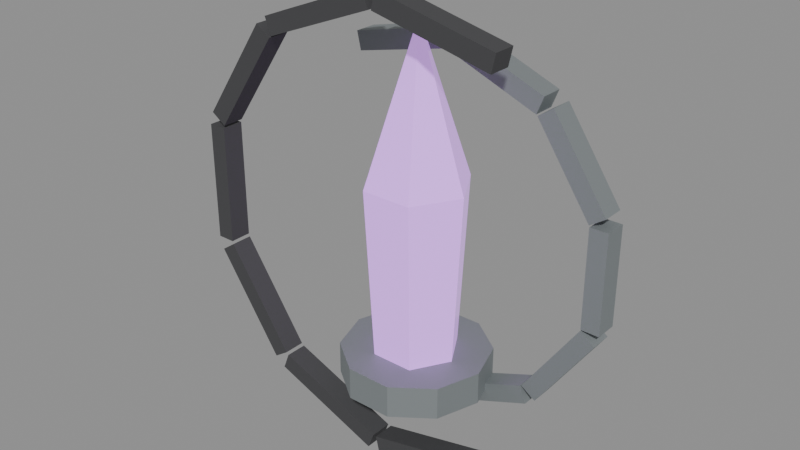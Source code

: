 # Source: boss-queen-veilheart.blend  (saved by Blender 5.0.118; exported with 4.5.12 LTS)
import bpy
from mathutils import Matrix  # noqa: F401  (used for matrix-valued properties, if any)

bpy.ops.wm.read_factory_settings(use_empty=True)
scene = bpy.context.scene
scene.name = 'Scene'

# ---- materials (node trees are filled in below, after node groups)
mat_magenheim_capstone_boss_queen_veilheart_seidr = bpy.data.materials.new('magenheim.capstone.boss-queen-veilheart.seidr')
mat_magenheim_capstone_boss_queen_veilheart_seidr.use_backface_culling = True
mat_magenheim_capstone_boss_queen_veilheart_iron = bpy.data.materials.new('magenheim.capstone.boss-queen-veilheart.iron')
mat_magenheim_capstone_boss_queen_veilheart_iron.use_backface_culling = True
mat_magenheim_capstone_boss_queen_veilheart_black = bpy.data.materials.new('magenheim.capstone.boss-queen-veilheart.black')
mat_magenheim_capstone_boss_queen_veilheart_black.use_backface_culling = True

# ---- material node trees
mat_magenheim_capstone_boss_queen_veilheart_seidr.use_nodes = True; mat_magenheim_capstone_boss_queen_veilheart_seidr.node_tree.nodes.clear()
_N = mat_magenheim_capstone_boss_queen_veilheart_seidr.node_tree.nodes; _L = mat_magenheim_capstone_boss_queen_veilheart_seidr.node_tree.links
n0 = _N.new('ShaderNodeBsdfPrincipled'); n0.name = 'Principled BSDF'; n0.location = (-200, 100)
n0.inputs[0].default_value = (0.66, 0.3, 0.96, 1.0)
n0.inputs[1].default_value = 0.02
n0.inputs[2].default_value = 0.18
n0.inputs[27].default_value = (0.462, 0.21, 0.672, 1.0)
n0.inputs[28].default_value = 1.0
n1 = _N.new('ShaderNodeOutputMaterial'); n1.name = 'Material Output'; n1.location = (200, 100)
_L.new(n0.outputs[0], n1.inputs[0])
n1.is_active_output = True
mat_magenheim_capstone_boss_queen_veilheart_iron.use_nodes = True; mat_magenheim_capstone_boss_queen_veilheart_iron.node_tree.nodes.clear()
_N = mat_magenheim_capstone_boss_queen_veilheart_iron.node_tree.nodes; _L = mat_magenheim_capstone_boss_queen_veilheart_iron.node_tree.links
n0 = _N.new('ShaderNodeBsdfPrincipled'); n0.name = 'Principled BSDF'; n0.location = (-200, 100)
n0.inputs[0].default_value = (0.3, 0.33, 0.34, 1.0)
n0.inputs[1].default_value = 0.62
n0.inputs[2].default_value = 0.7
n0.inputs[27].default_value = (0.0, 0.0, 0.0, 1.0)
n0.inputs[28].default_value = 1.0
n1 = _N.new('ShaderNodeOutputMaterial'); n1.name = 'Material Output'; n1.location = (200, 100)
_L.new(n0.outputs[0], n1.inputs[0])
n1.is_active_output = True
mat_magenheim_capstone_boss_queen_veilheart_black.use_nodes = True; mat_magenheim_capstone_boss_queen_veilheart_black.node_tree.nodes.clear()
_N = mat_magenheim_capstone_boss_queen_veilheart_black.node_tree.nodes; _L = mat_magenheim_capstone_boss_queen_veilheart_black.node_tree.links
n0 = _N.new('ShaderNodeBsdfPrincipled'); n0.name = 'Principled BSDF'; n0.location = (-200, 100)
n0.inputs[0].default_value = (0.09, 0.09, 0.095, 1.0)
n0.inputs[1].default_value = 0.5
n0.inputs[2].default_value = 0.8
n0.inputs[27].default_value = (0.0, 0.0, 0.0, 1.0)
n0.inputs[28].default_value = 1.0
n1 = _N.new('ShaderNodeOutputMaterial'); n1.name = 'Material Output'; n1.location = (200, 100)
_L.new(n0.outputs[0], n1.inputs[0])
n1.is_active_output = True

# ---- meshes
me_veil_core = bpy.data.meshes.new('veil-core')
me_veil_core.from_pydata([(0.1, 0.0, -0.432), (0.05, -0.0866, -0.432), (-0.05, -0.0866, -0.432), (-0.1, 8.742e-09, -0.432), (-0.05, 0.0866, -0.432), (0.05, 0.0866, -0.432), (0.125, 0.0, 0.0576), (0.0625, -0.1083, 0.0576), (-0.0625, -0.1083, 0.0576), (-0.125, 1.093e-08, 0.0576), (-0.0625, 0.1083, 0.0576), (0.0625, 0.1083, 0.0576), (0.0, 0.0, 0.432), (0.0, 0.0, -0.432)], [], [(13, 0, 1), (0, 6, 1), (1, 6, 7), (12, 7, 6), (13, 1, 2), (1, 7, 2), (2, 7, 8), (12, 8, 7), (13, 2, 3), (2, 8, 3), (3, 8, 9), (12, 9, 8), (13, 3, 4), (3, 9, 4), (4, 9, 10), (12, 10, 9), (13, 4, 5), (4, 10, 5), (5, 10, 11), (12, 11, 10), (13, 5, 0), (5, 11, 0), (0, 11, 6), (12, 6, 11)])
_uv = me_veil_core.uv_layers.new(name='UVMap')
_uv.uv.foreach_set('vector', [0.6877, 0.1177, 0.6877, 0.003199, 0.7868, 0.06045, 0.03182, 0.9905, 0.003199, 0.431, 0.08907, 0.9968, 0.08907, 0.9968, 0.003199, 0.431, 0.07476, 0.4389, 0.1463, 0.003199, 0.07476, 0.4389, 0.003199, 0.431, 0.6877, 0.1177, 0.7868, 0.06045, 0.7868, 0.175, 0.08907, 0.9968, 0.07476, 0.4389, 0.2036, 0.9968, 0.2036, 0.9968, 0.07476, 0.4389, 0.2179, 0.4389, 0.1463, 0.003199, 0.2179, 0.4389, 0.07476, 0.4389, 0.6877, 0.1177, 0.7868, 0.175, 0.6877, 0.2322, 0.2036, 0.9968, 0.2179, 0.4389, 0.2608, 0.9905, 0.2608, 0.9905, 0.2179, 0.4389, 0.2895, 0.431, 0.1463, 0.003199, 0.2895, 0.431, 0.2179, 0.4389, 0.6877, 0.1177, 0.6877, 0.2322, 0.5885, 0.175, 0.3245, 0.9905, 0.2959, 0.431, 0.3817, 0.9968, 0.3817, 0.9968, 0.2959, 0.431, 0.3674, 0.4389, 0.439, 0.003199, 0.3674, 0.4389, 0.2959, 0.431, 0.6877, 0.1177, 0.5885, 0.175, 0.5885, 0.06045, 0.3817, 0.9968, 0.3674, 0.4389, 0.4962, 0.9968, 0.4962, 0.9968, 0.3674, 0.4389, 0.5105, 0.4389, 0.439, 0.003199, 0.5105, 0.4389, 0.3674, 0.4389, 0.6877, 0.1177, 0.5885, 0.06045, 0.6877, 0.003199, 0.4962, 0.9968, 0.5105, 0.4389, 0.5535, 0.9905, 0.5535, 0.9905, 0.5105, 0.4389, 0.5821, 0.431, 0.439, 0.003199, 0.5821, 0.431, 0.5105, 0.4389])
me_veil_core.materials.append(mat_magenheim_capstone_boss_queen_veilheart_seidr)
me_veil_core.update()
me_left_veil_0 = bpy.data.meshes.new('left-veil-0')
me_left_veil_0.from_pydata([(-0.1226, 0.0275, 0.004908), (0.1126, 0.0275, -0.04878), (0.1226, 0.0275, -0.004908), (-0.1126, 0.0275, 0.04878), (-0.1226, -0.0275, 0.004908), (0.1126, -0.0275, -0.04878), (0.1226, -0.0275, -0.004908), (-0.1126, -0.0275, 0.04878)], [], [(0, 3, 2), (0, 2, 1), (4, 5, 6), (4, 6, 7), (0, 4, 7), (0, 7, 3), (1, 2, 6), (1, 6, 5), (0, 1, 5), (0, 5, 4), (3, 7, 6), (3, 6, 2)])
_uv = me_left_veil_0.uv_layers.new(name='UVMap')
_uv.uv.foreach_set('vector', [0.4516, 0.005207, 0.6257, 0.005207, 0.6257, 0.9387, 0.4516, 0.005207, 0.6257, 0.9387, 0.4516, 0.9387, 0.8103, 0.005207, 0.8103, 0.9387, 0.6362, 0.9387, 0.8103, 0.005207, 0.6362, 0.9387, 0.6362, 0.005207, 0.9948, 0.005207, 0.9948, 0.218, 0.8207, 0.218, 0.9948, 0.005207, 0.8207, 0.218, 0.8207, 0.005207, 0.9948, 0.4412, 0.8207, 0.4412, 0.8207, 0.2284, 0.9948, 0.4412, 0.8207, 0.2284, 0.9948, 0.2284, 0.218, 0.005207, 0.218, 0.9387, 0.005207, 0.9387, 0.218, 0.005207, 0.005207, 0.9387, 0.005207, 0.005207, 0.2284, 0.005207, 0.4412, 0.005207, 0.4412, 0.9387, 0.2284, 0.005207, 0.4412, 0.9387, 0.2284, 0.9387])
me_left_veil_0.materials.append(mat_magenheim_capstone_boss_queen_veilheart_iron)
me_left_veil_0.update()
me_left_veil_1 = bpy.data.meshes.new('left-veil-1')
me_left_veil_1.from_pydata([(-0.1041, 0.0275, -0.06502), (0.1205, 0.0275, 0.02313), (0.1041, 0.0275, 0.06502), (-0.1205, 0.0275, -0.02313), (-0.1041, -0.0275, -0.06502), (0.1205, -0.0275, 0.02313), (0.1041, -0.0275, 0.06502), (-0.1205, -0.0275, -0.02313)], [], [(0, 3, 2), (0, 2, 1), (4, 5, 6), (4, 6, 7), (0, 4, 7), (0, 7, 3), (1, 2, 6), (1, 6, 5), (0, 1, 5), (0, 5, 4), (3, 7, 6), (3, 6, 2)])
_uv = me_left_veil_1.uv_layers.new(name='UVMap')
_uv.uv.foreach_set('vector', [0.6257, 0.9387, 0.4516, 0.9387, 0.4516, 0.005207, 0.6257, 0.9387, 0.4516, 0.005207, 0.6257, 0.005207, 0.6362, 0.9387, 0.6362, 0.005207, 0.8103, 0.005207, 0.6362, 0.9387, 0.8103, 0.005207, 0.8103, 0.9387, 0.9948, 0.005207, 0.9948, 0.218, 0.8207, 0.218, 0.9948, 0.005207, 0.8207, 0.218, 0.8207, 0.005207, 0.9948, 0.4412, 0.8207, 0.4412, 0.8207, 0.2284, 0.9948, 0.4412, 0.8207, 0.2284, 0.9948, 0.2284, 0.005207, 0.9387, 0.005207, 0.005207, 0.218, 0.005207, 0.005207, 0.9387, 0.218, 0.005207, 0.218, 0.9387, 0.4412, 0.9387, 0.2284, 0.9387, 0.2284, 0.005207, 0.4412, 0.9387, 0.2284, 0.005207, 0.4412, 0.005207])
me_left_veil_1.materials.append(mat_magenheim_capstone_boss_queen_veilheart_iron)
me_left_veil_1.update()
me_left_veil_2 = bpy.data.meshes.new('left-veil-2')
me_left_veil_2.from_pydata([(-0.04937, 0.0275, -0.1123), (0.08655, 0.0275, 0.087), (0.04937, 0.0275, 0.1123), (-0.08655, 0.0275, -0.087), (-0.04937, -0.0275, -0.1123), (0.08655, -0.0275, 0.087), (0.04937, -0.0275, 0.1123), (-0.08655, -0.0275, -0.087)], [], [(0, 3, 2), (0, 2, 1), (4, 5, 6), (4, 6, 7), (0, 4, 7), (0, 7, 3), (1, 2, 6), (1, 6, 5), (0, 1, 5), (0, 5, 4), (3, 7, 6), (3, 6, 2)])
_uv = me_left_veil_2.uv_layers.new(name='UVMap')
_uv.uv.foreach_set('vector', [0.6257, 0.9387, 0.4516, 0.9387, 0.4516, 0.005207, 0.6257, 0.9387, 0.4516, 0.005207, 0.6257, 0.005207, 0.6362, 0.9387, 0.6362, 0.005207, 0.8103, 0.005207, 0.6362, 0.9387, 0.8103, 0.005207, 0.8103, 0.9387, 0.9948, 0.005207, 0.9948, 0.218, 0.8207, 0.218, 0.9948, 0.005207, 0.8207, 0.218, 0.8207, 0.005207, 0.9948, 0.4412, 0.8207, 0.4412, 0.8207, 0.2284, 0.9948, 0.4412, 0.8207, 0.2284, 0.9948, 0.2284, 0.005207, 0.9387, 0.005207, 0.005207, 0.218, 0.005207, 0.005207, 0.9387, 0.218, 0.005207, 0.218, 0.9387, 0.4412, 0.9387, 0.2284, 0.9387, 0.2284, 0.005207, 0.4412, 0.9387, 0.2284, 0.005207, 0.4412, 0.005207])
me_left_veil_2.materials.append(mat_magenheim_capstone_boss_queen_veilheart_iron)
me_left_veil_2.update()
me_left_veil_3 = bpy.data.meshes.new('left-veil-3')
me_left_veil_3.from_pydata([(0.0225, 0.0275, -0.1206), (0.0225, 0.0275, 0.1206), (-0.0225, 0.0275, 0.1206), (-0.0225, 0.0275, -0.1206), (0.0225, -0.0275, -0.1206), (0.0225, -0.0275, 0.1206), (-0.0225, -0.0275, 0.1206), (-0.0225, -0.0275, -0.1206)], [], [(0, 3, 2), (0, 2, 1), (4, 5, 6), (4, 6, 7), (0, 4, 7), (0, 7, 3), (1, 2, 6), (1, 6, 5), (0, 1, 5), (0, 5, 4), (3, 7, 6), (3, 6, 2)])
_uv = me_left_veil_3.uv_layers.new(name='UVMap')
_uv.uv.foreach_set('vector', [0.6257, 0.9387, 0.4516, 0.9387, 0.4516, 0.005207, 0.6257, 0.9387, 0.4516, 0.005207, 0.6257, 0.005207, 0.6362, 0.9387, 0.6362, 0.005207, 0.8103, 0.005207, 0.6362, 0.9387, 0.8103, 0.005207, 0.8103, 0.9387, 0.8207, 0.218, 0.8207, 0.005207, 0.9948, 0.005207, 0.8207, 0.218, 0.9948, 0.005207, 0.9948, 0.218, 0.9948, 0.4412, 0.8207, 0.4412, 0.8207, 0.2284, 0.9948, 0.4412, 0.8207, 0.2284, 0.9948, 0.2284, 0.005207, 0.9387, 0.005207, 0.005207, 0.218, 0.005207, 0.005207, 0.9387, 0.218, 0.005207, 0.218, 0.9387, 0.4412, 0.9387, 0.2284, 0.9387, 0.2284, 0.005207, 0.4412, 0.9387, 0.2284, 0.005207, 0.4412, 0.005207])
me_left_veil_3.materials.append(mat_magenheim_capstone_boss_queen_veilheart_iron)
me_left_veil_3.update()
me_left_veil_4 = bpy.data.meshes.new('left-veil-4')
me_left_veil_4.from_pydata([(0.08655, 0.0275, -0.087), (-0.04937, 0.0275, 0.1123), (-0.08655, 0.0275, 0.087), (0.04937, 0.0275, -0.1123), (0.08655, -0.0275, -0.087), (-0.04937, -0.0275, 0.1123), (-0.08655, -0.0275, 0.087), (0.04937, -0.0275, -0.1123)], [], [(0, 3, 2), (0, 2, 1), (4, 5, 6), (4, 6, 7), (0, 4, 7), (0, 7, 3), (1, 2, 6), (1, 6, 5), (0, 1, 5), (0, 5, 4), (3, 7, 6), (3, 6, 2)])
_uv = me_left_veil_4.uv_layers.new(name='UVMap')
_uv.uv.foreach_set('vector', [0.6257, 0.9387, 0.4516, 0.9387, 0.4516, 0.005207, 0.6257, 0.9387, 0.4516, 0.005207, 0.6257, 0.005207, 0.6362, 0.9387, 0.6362, 0.005207, 0.8103, 0.005207, 0.6362, 0.9387, 0.8103, 0.005207, 0.8103, 0.9387, 0.8207, 0.4412, 0.8207, 0.2284, 0.9948, 0.2284, 0.8207, 0.4412, 0.9948, 0.2284, 0.9948, 0.4412, 0.8207, 0.005207, 0.9948, 0.005207, 0.9948, 0.218, 0.8207, 0.005207, 0.9948, 0.218, 0.8207, 0.218, 0.2284, 0.9387, 0.2284, 0.005207, 0.4412, 0.005207, 0.2284, 0.9387, 0.4412, 0.005207, 0.4412, 0.9387, 0.218, 0.9387, 0.005207, 0.9387, 0.005207, 0.005207, 0.218, 0.9387, 0.005207, 0.005207, 0.218, 0.005207])
me_left_veil_4.materials.append(mat_magenheim_capstone_boss_queen_veilheart_iron)
me_left_veil_4.update()
me_left_veil_5 = bpy.data.meshes.new('left-veil-5')
me_left_veil_5.from_pydata([(0.1205, 0.0275, -0.02313), (-0.1041, 0.0275, 0.06502), (-0.1205, 0.0275, 0.02313), (0.1041, 0.0275, -0.06502), (0.1205, -0.0275, -0.02313), (-0.1041, -0.0275, 0.06502), (-0.1205, -0.0275, 0.02313), (0.1041, -0.0275, -0.06502)], [], [(0, 3, 2), (0, 2, 1), (4, 5, 6), (4, 6, 7), (0, 4, 7), (0, 7, 3), (1, 2, 6), (1, 6, 5), (0, 1, 5), (0, 5, 4), (3, 7, 6), (3, 6, 2)])
_uv = me_left_veil_5.uv_layers.new(name='UVMap')
_uv.uv.foreach_set('vector', [0.6257, 0.9387, 0.4516, 0.9387, 0.4516, 0.005207, 0.6257, 0.9387, 0.4516, 0.005207, 0.6257, 0.005207, 0.6362, 0.9387, 0.6362, 0.005207, 0.8103, 0.005207, 0.6362, 0.9387, 0.8103, 0.005207, 0.8103, 0.9387, 0.8207, 0.218, 0.8207, 0.005207, 0.9948, 0.005207, 0.8207, 0.218, 0.9948, 0.005207, 0.9948, 0.218, 0.8207, 0.2284, 0.9948, 0.2284, 0.9948, 0.4412, 0.8207, 0.2284, 0.9948, 0.4412, 0.8207, 0.4412, 0.2284, 0.9387, 0.2284, 0.005207, 0.4412, 0.005207, 0.2284, 0.9387, 0.4412, 0.005207, 0.4412, 0.9387, 0.218, 0.9387, 0.005207, 0.9387, 0.005207, 0.005207, 0.218, 0.9387, 0.005207, 0.005207, 0.218, 0.005207])
me_left_veil_5.materials.append(mat_magenheim_capstone_boss_queen_veilheart_iron)
me_left_veil_5.update()
me_left_veil_6 = bpy.data.meshes.new('left-veil-6')
me_left_veil_6.from_pydata([(0.1126, 0.0275, 0.04878), (-0.1226, 0.0275, -0.004908), (-0.1126, 0.0275, -0.04878), (0.1226, 0.0275, 0.004908), (0.1126, -0.0275, 0.04878), (-0.1226, -0.0275, -0.004908), (-0.1126, -0.0275, -0.04878), (0.1226, -0.0275, 0.004908)], [], [(0, 3, 2), (0, 2, 1), (4, 5, 6), (4, 6, 7), (0, 4, 7), (0, 7, 3), (1, 2, 6), (1, 6, 5), (0, 1, 5), (0, 5, 4), (3, 7, 6), (3, 6, 2)])
_uv = me_left_veil_6.uv_layers.new(name='UVMap')
_uv.uv.foreach_set('vector', [0.4516, 0.005207, 0.6257, 0.005207, 0.6257, 0.9387, 0.4516, 0.005207, 0.6257, 0.9387, 0.4516, 0.9387, 0.8103, 0.005207, 0.8103, 0.9387, 0.6362, 0.9387, 0.8103, 0.005207, 0.6362, 0.9387, 0.6362, 0.005207, 0.8207, 0.218, 0.8207, 0.005207, 0.9948, 0.005207, 0.8207, 0.218, 0.9948, 0.005207, 0.9948, 0.218, 0.8207, 0.2284, 0.9948, 0.2284, 0.9948, 0.4412, 0.8207, 0.2284, 0.9948, 0.4412, 0.8207, 0.4412, 0.4412, 0.005207, 0.4412, 0.9387, 0.2284, 0.9387, 0.4412, 0.005207, 0.2284, 0.9387, 0.2284, 0.005207, 0.005207, 0.005207, 0.218, 0.005207, 0.218, 0.9387, 0.005207, 0.005207, 0.218, 0.9387, 0.005207, 0.9387])
me_left_veil_6.materials.append(mat_magenheim_capstone_boss_queen_veilheart_iron)
me_left_veil_6.update()
me_right_veil_0 = bpy.data.meshes.new('right-veil-0')
me_right_veil_0.from_pydata([(0.1506, 0.0275, -0.0113), (-0.1406, 0.0275, 0.05517), (-0.1506, 0.0275, 0.0113), (0.1406, 0.0275, -0.05517), (0.1506, -0.0275, -0.0113), (-0.1406, -0.0275, 0.05517), (-0.1506, -0.0275, 0.0113), (0.1406, -0.0275, -0.05517)], [], [(0, 3, 2), (0, 2, 1), (4, 5, 6), (4, 6, 7), (0, 4, 7), (0, 7, 3), (1, 2, 6), (1, 6, 5), (0, 1, 5), (0, 5, 4), (3, 7, 6), (3, 6, 2)])
_uv = me_right_veil_0.uv_layers.new(name='UVMap')
_uv.uv.foreach_set('vector', [0.5382, 0.9951, 0.389, 0.9951, 0.389, 0.004871, 0.5382, 0.9951, 0.389, 0.004871, 0.5382, 0.004871, 0.5479, 0.9951, 0.5479, 0.004871, 0.6971, 0.004871, 0.5479, 0.9951, 0.6971, 0.004871, 0.6971, 0.9951, 0.7068, 0.3793, 0.7068, 0.1969, 0.856, 0.1969, 0.7068, 0.3793, 0.856, 0.1969, 0.856, 0.3793, 0.7068, 0.004871, 0.856, 0.004871, 0.856, 0.1872, 0.7068, 0.004871, 0.856, 0.1872, 0.7068, 0.1872, 0.004871, 0.9951, 0.004871, 0.004871, 0.1872, 0.004871, 0.004871, 0.9951, 0.1872, 0.004871, 0.1872, 0.9951, 0.3793, 0.9951, 0.1969, 0.9951, 0.1969, 0.004871, 0.3793, 0.9951, 0.1969, 0.004871, 0.3793, 0.004871])
me_right_veil_0.materials.append(mat_magenheim_capstone_boss_queen_veilheart_black)
me_right_veil_0.update()
me_right_veil_1 = bpy.data.meshes.new('right-veil-1')
me_right_veil_1.from_pydata([(0.1308, 0.0275, 0.07551), (-0.1473, 0.0275, -0.03362), (-0.1308, 0.0275, -0.07551), (0.1473, 0.0275, 0.03362), (0.1308, -0.0275, 0.07551), (-0.1473, -0.0275, -0.03362), (-0.1308, -0.0275, -0.07551), (0.1473, -0.0275, 0.03362)], [], [(0, 3, 2), (0, 2, 1), (4, 5, 6), (4, 6, 7), (0, 4, 7), (0, 7, 3), (1, 2, 6), (1, 6, 5), (0, 1, 5), (0, 5, 4), (3, 7, 6), (3, 6, 2)])
_uv = me_right_veil_1.uv_layers.new(name='UVMap')
_uv.uv.foreach_set('vector', [0.389, 0.004871, 0.5382, 0.004871, 0.5382, 0.9951, 0.389, 0.004871, 0.5382, 0.9951, 0.389, 0.9951, 0.6971, 0.004871, 0.6971, 0.9951, 0.5479, 0.9951, 0.6971, 0.004871, 0.5479, 0.9951, 0.5479, 0.004871, 0.7068, 0.1872, 0.7068, 0.004871, 0.856, 0.004871, 0.7068, 0.1872, 0.856, 0.004871, 0.856, 0.1872, 0.7068, 0.1969, 0.856, 0.1969, 0.856, 0.3793, 0.7068, 0.1969, 0.856, 0.3793, 0.7068, 0.3793, 0.1872, 0.004871, 0.1872, 0.9951, 0.004871, 0.9951, 0.1872, 0.004871, 0.004871, 0.9951, 0.004871, 0.004871, 0.1969, 0.004871, 0.3793, 0.004871, 0.3793, 0.9951, 0.1969, 0.004871, 0.3793, 0.9951, 0.1969, 0.9951])
me_right_veil_1.materials.append(mat_magenheim_capstone_boss_queen_veilheart_black)
me_right_veil_1.update()
me_right_veil_2 = bpy.data.meshes.new('right-veil-2')
me_right_veil_2.from_pydata([(0.06555, 0.0275, 0.1361), (-0.1027, 0.0275, -0.1107), (-0.06555, 0.0275, -0.1361), (0.1027, 0.0275, 0.1107), (0.06555, -0.0275, 0.1361), (-0.1027, -0.0275, -0.1107), (-0.06555, -0.0275, -0.1361), (0.1027, -0.0275, 0.1107)], [], [(0, 3, 2), (0, 2, 1), (4, 5, 6), (4, 6, 7), (0, 4, 7), (0, 7, 3), (1, 2, 6), (1, 6, 5), (0, 1, 5), (0, 5, 4), (3, 7, 6), (3, 6, 2)])
_uv = me_right_veil_2.uv_layers.new(name='UVMap')
_uv.uv.foreach_set('vector', [0.5479, 0.004871, 0.6971, 0.004871, 0.6971, 0.9951, 0.5479, 0.004871, 0.6971, 0.9951, 0.5479, 0.9951, 0.5382, 0.004871, 0.5382, 0.9951, 0.389, 0.9951, 0.5382, 0.004871, 0.389, 0.9951, 0.389, 0.004871, 0.7068, 0.3793, 0.7068, 0.1969, 0.856, 0.1969, 0.7068, 0.3793, 0.856, 0.1969, 0.856, 0.3793, 0.7068, 0.004871, 0.856, 0.004871, 0.856, 0.1872, 0.7068, 0.004871, 0.856, 0.1872, 0.7068, 0.1872, 0.1872, 0.004871, 0.1872, 0.9951, 0.004871, 0.9951, 0.1872, 0.004871, 0.004871, 0.9951, 0.004871, 0.004871, 0.1969, 0.004871, 0.3793, 0.004871, 0.3793, 0.9951, 0.1969, 0.004871, 0.3793, 0.9951, 0.1969, 0.9951])
me_right_veil_2.materials.append(mat_magenheim_capstone_boss_queen_veilheart_black)
me_right_veil_2.update()
me_right_veil_3 = bpy.data.meshes.new('right-veil-3')
me_right_veil_3.from_pydata([(-0.0225, 0.0275, 0.1494), (-0.0225, 0.0275, -0.1494), (0.0225, 0.0275, -0.1494), (0.0225, 0.0275, 0.1494), (-0.0225, -0.0275, 0.1494), (-0.0225, -0.0275, -0.1494), (0.0225, -0.0275, -0.1494), (0.0225, -0.0275, 0.1494)], [], [(0, 3, 2), (0, 2, 1), (4, 5, 6), (4, 6, 7), (0, 4, 7), (0, 7, 3), (1, 2, 6), (1, 6, 5), (0, 1, 5), (0, 5, 4), (3, 7, 6), (3, 6, 2)])
_uv = me_right_veil_3.uv_layers.new(name='UVMap')
_uv.uv.foreach_set('vector', [0.389, 0.004871, 0.5382, 0.004871, 0.5382, 0.9951, 0.389, 0.004871, 0.5382, 0.9951, 0.389, 0.9951, 0.6971, 0.004871, 0.6971, 0.9951, 0.5479, 0.9951, 0.6971, 0.004871, 0.5479, 0.9951, 0.5479, 0.004871, 0.7068, 0.3793, 0.7068, 0.1969, 0.856, 0.1969, 0.7068, 0.3793, 0.856, 0.1969, 0.856, 0.3793, 0.856, 0.1872, 0.7068, 0.1872, 0.7068, 0.004871, 0.856, 0.1872, 0.7068, 0.004871, 0.856, 0.004871, 0.1872, 0.004871, 0.1872, 0.9951, 0.004871, 0.9951, 0.1872, 0.004871, 0.004871, 0.9951, 0.004871, 0.004871, 0.1969, 0.004871, 0.3793, 0.004871, 0.3793, 0.9951, 0.1969, 0.004871, 0.3793, 0.9951, 0.1969, 0.9951])
me_right_veil_3.materials.append(mat_magenheim_capstone_boss_queen_veilheart_black)
me_right_veil_3.update()
me_right_veil_4 = bpy.data.meshes.new('right-veil-4')
me_right_veil_4.from_pydata([(-0.1027, 0.0275, 0.1107), (0.06555, 0.0275, -0.1361), (0.1027, 0.0275, -0.1107), (-0.06555, 0.0275, 0.1361), (-0.1027, -0.0275, 0.1107), (0.06555, -0.0275, -0.1361), (0.1027, -0.0275, -0.1107), (-0.06555, -0.0275, 0.1361)], [], [(0, 3, 2), (0, 2, 1), (4, 5, 6), (4, 6, 7), (0, 4, 7), (0, 7, 3), (1, 2, 6), (1, 6, 5), (0, 1, 5), (0, 5, 4), (3, 7, 6), (3, 6, 2)])
_uv = me_right_veil_4.uv_layers.new(name='UVMap')
_uv.uv.foreach_set('vector', [0.5479, 0.004871, 0.6971, 0.004871, 0.6971, 0.9951, 0.5479, 0.004871, 0.6971, 0.9951, 0.5479, 0.9951, 0.5382, 0.004871, 0.5382, 0.9951, 0.389, 0.9951, 0.5382, 0.004871, 0.389, 0.9951, 0.389, 0.004871, 0.856, 0.1969, 0.856, 0.3793, 0.7068, 0.3793, 0.856, 0.1969, 0.7068, 0.3793, 0.7068, 0.1969, 0.856, 0.1872, 0.7068, 0.1872, 0.7068, 0.004871, 0.856, 0.1872, 0.7068, 0.004871, 0.856, 0.004871, 0.1872, 0.004871, 0.1872, 0.9951, 0.004871, 0.9951, 0.1872, 0.004871, 0.004871, 0.9951, 0.004871, 0.004871, 0.1969, 0.004871, 0.3793, 0.004871, 0.3793, 0.9951, 0.1969, 0.004871, 0.3793, 0.9951, 0.1969, 0.9951])
me_right_veil_4.materials.append(mat_magenheim_capstone_boss_queen_veilheart_black)
me_right_veil_4.update()
me_right_veil_5 = bpy.data.meshes.new('right-veil-5')
me_right_veil_5.from_pydata([(-0.1473, 0.0275, 0.03362), (0.1308, 0.0275, -0.07551), (0.1473, 0.0275, -0.03362), (-0.1308, 0.0275, 0.07551), (-0.1473, -0.0275, 0.03362), (0.1308, -0.0275, -0.07551), (0.1473, -0.0275, -0.03362), (-0.1308, -0.0275, 0.07551)], [], [(0, 3, 2), (0, 2, 1), (4, 5, 6), (4, 6, 7), (0, 4, 7), (0, 7, 3), (1, 2, 6), (1, 6, 5), (0, 1, 5), (0, 5, 4), (3, 7, 6), (3, 6, 2)])
_uv = me_right_veil_5.uv_layers.new(name='UVMap')
_uv.uv.foreach_set('vector', [0.389, 0.004871, 0.5382, 0.004871, 0.5382, 0.9951, 0.389, 0.004871, 0.5382, 0.9951, 0.389, 0.9951, 0.6971, 0.004871, 0.6971, 0.9951, 0.5479, 0.9951, 0.6971, 0.004871, 0.5479, 0.9951, 0.5479, 0.004871, 0.856, 0.004871, 0.856, 0.1872, 0.7068, 0.1872, 0.856, 0.004871, 0.7068, 0.1872, 0.7068, 0.004871, 0.856, 0.3793, 0.7068, 0.3793, 0.7068, 0.1969, 0.856, 0.3793, 0.7068, 0.1969, 0.856, 0.1969, 0.1872, 0.004871, 0.1872, 0.9951, 0.004871, 0.9951, 0.1872, 0.004871, 0.004871, 0.9951, 0.004871, 0.004871, 0.1969, 0.004871, 0.3793, 0.004871, 0.3793, 0.9951, 0.1969, 0.004871, 0.3793, 0.9951, 0.1969, 0.9951])
me_right_veil_5.materials.append(mat_magenheim_capstone_boss_queen_veilheart_black)
me_right_veil_5.update()
me_right_veil_6 = bpy.data.meshes.new('right-veil-6')
me_right_veil_6.from_pydata([(-0.1406, 0.0275, -0.05517), (0.1506, 0.0275, 0.0113), (0.1406, 0.0275, 0.05517), (-0.1506, 0.0275, -0.0113), (-0.1406, -0.0275, -0.05517), (0.1506, -0.0275, 0.0113), (0.1406, -0.0275, 0.05517), (-0.1506, -0.0275, -0.0113)], [], [(0, 3, 2), (0, 2, 1), (4, 5, 6), (4, 6, 7), (0, 4, 7), (0, 7, 3), (1, 2, 6), (1, 6, 5), (0, 1, 5), (0, 5, 4), (3, 7, 6), (3, 6, 2)])
_uv = me_right_veil_6.uv_layers.new(name='UVMap')
_uv.uv.foreach_set('vector', [0.5382, 0.9951, 0.389, 0.9951, 0.389, 0.004871, 0.5382, 0.9951, 0.389, 0.004871, 0.5382, 0.004871, 0.5479, 0.9951, 0.5479, 0.004871, 0.6971, 0.004871, 0.5479, 0.9951, 0.6971, 0.004871, 0.6971, 0.9951, 0.856, 0.1969, 0.856, 0.3793, 0.7068, 0.3793, 0.856, 0.1969, 0.7068, 0.3793, 0.7068, 0.1969, 0.856, 0.1872, 0.7068, 0.1872, 0.7068, 0.004871, 0.856, 0.1872, 0.7068, 0.004871, 0.856, 0.004871, 0.004871, 0.9951, 0.004871, 0.004871, 0.1872, 0.004871, 0.004871, 0.9951, 0.1872, 0.004871, 0.1872, 0.9951, 0.3793, 0.9951, 0.1969, 0.9951, 0.1969, 0.004871, 0.3793, 0.9951, 0.1969, 0.004871, 0.3793, 0.004871])
me_right_veil_6.materials.append(mat_magenheim_capstone_boss_queen_veilheart_black)
me_right_veil_6.update()
me_veil_collar = bpy.data.meshes.new('veil-collar')
me_veil_collar.from_pydata([(0.18, 0.0, -0.04), (0.1456, -0.1058, -0.04), (0.05562, -0.1712, -0.04), (-0.05562, -0.1712, -0.04), (-0.1456, -0.1058, -0.04), (-0.18, 1.574e-08, -0.04), (-0.1456, 0.1058, -0.04), (-0.05562, 0.1712, -0.04), (0.05562, 0.1712, -0.04), (0.1456, 0.1058, -0.04), (0.18, 0.0, 0.04), (0.1456, -0.1058, 0.04), (0.05562, -0.1712, 0.04), (-0.05562, -0.1712, 0.04), (-0.1456, -0.1058, 0.04), (-0.18, 1.574e-08, 0.04), (-0.1456, 0.1058, 0.04), (-0.05562, 0.1712, 0.04), (0.05562, 0.1712, 0.04), (0.1456, 0.1058, 0.04), (0.0, 0.0, -0.04), (0.0, 0.0, 0.04)], [], [(0, 10, 1), (1, 10, 11), (20, 0, 1), (21, 11, 10), (1, 11, 2), (2, 11, 12), (20, 1, 2), (21, 12, 11), (2, 12, 3), (3, 12, 13), (20, 2, 3), (21, 13, 12), (3, 13, 4), (4, 13, 14), (20, 3, 4), (21, 14, 13), (4, 14, 5), (5, 14, 15), (20, 4, 5), (21, 15, 14), (5, 15, 6), (6, 15, 16), (20, 5, 6), (21, 16, 15), (6, 16, 7), (7, 16, 17), (20, 6, 7), (21, 17, 16), (7, 17, 8), (8, 17, 18), (20, 7, 8), (21, 18, 17), (8, 18, 9), (9, 18, 19), (20, 8, 9), (21, 19, 18), (9, 19, 0), (0, 19, 10), (20, 9, 0), (21, 10, 19)])
_uv = me_veil_collar.uv_layers.new(name='UVMap')
_uv.uv.foreach_set('vector', [0.1192, 0.8184, 0.004521, 0.8184, 0.1192, 0.6588, 0.1192, 0.6588, 0.004521, 0.8184, 0.004521, 0.6588, 0.25, 0.2626, 0.25, 0.004521, 0.4017, 0.05382, 0.75, 0.2626, 0.9955, 0.3424, 0.9017, 0.4714, 0.1192, 0.6588, 0.004521, 0.6588, 0.1192, 0.5298, 0.1192, 0.5298, 0.004521, 0.6588, 0.004521, 0.5298, 0.25, 0.2626, 0.4017, 0.05382, 0.4955, 0.1829, 0.75, 0.2626, 0.9955, 0.1829, 0.9955, 0.3424, 0.3668, 0.8184, 0.252, 0.8184, 0.3668, 0.6893, 0.3668, 0.6893, 0.252, 0.8184, 0.252, 0.6893, 0.25, 0.2626, 0.4955, 0.1829, 0.4955, 0.3424, 0.75, 0.2626, 0.9017, 0.05382, 0.9955, 0.1829, 0.3668, 0.6893, 0.252, 0.6893, 0.3668, 0.5298, 0.3668, 0.5298, 0.252, 0.6893, 0.252, 0.5298, 0.25, 0.2626, 0.4955, 0.3424, 0.4017, 0.4714, 0.75, 0.2626, 0.75, 0.004521, 0.9017, 0.05382, 0.4905, 0.8184, 0.3758, 0.8184, 0.4905, 0.6893, 0.4905, 0.6893, 0.3758, 0.8184, 0.3758, 0.6893, 0.25, 0.2626, 0.4017, 0.4714, 0.25, 0.5207, 0.75, 0.2626, 0.5983, 0.05382, 0.75, 0.004521, 0.4905, 0.6893, 0.3758, 0.6893, 0.4905, 0.5298, 0.4905, 0.5298, 0.3758, 0.6893, 0.3758, 0.5298, 0.25, 0.2626, 0.25, 0.5207, 0.09829, 0.4714, 0.75, 0.2626, 0.5045, 0.1829, 0.5983, 0.05382, 0.243, 0.9474, 0.1283, 0.9474, 0.243, 0.8184, 0.243, 0.8184, 0.1283, 0.9474, 0.1283, 0.8184, 0.25, 0.2626, 0.09829, 0.4714, 0.004521, 0.3424, 0.75, 0.2626, 0.5045, 0.3424, 0.5045, 0.1829, 0.243, 0.8184, 0.1283, 0.8184, 0.243, 0.6588, 0.243, 0.6588, 0.1283, 0.8184, 0.1283, 0.6588, 0.25, 0.2626, 0.004521, 0.3424, 0.004521, 0.1829, 0.75, 0.2626, 0.5983, 0.4714, 0.5045, 0.3424, 0.243, 0.6588, 0.1283, 0.6588, 0.243, 0.5298, 0.243, 0.5298, 0.1283, 0.6588, 0.1283, 0.5298, 0.25, 0.2626, 0.004521, 0.1829, 0.09829, 0.05382, 0.75, 0.2626, 0.75, 0.5207, 0.5983, 0.4714, 0.1192, 0.9474, 0.004521, 0.9474, 0.1192, 0.8184, 0.1192, 0.8184, 0.004521, 0.9474, 0.004521, 0.8184, 0.25, 0.2626, 0.09829, 0.05382, 0.25, 0.004521, 0.75, 0.2626, 0.9017, 0.4714, 0.75, 0.5207])
me_veil_collar.materials.append(mat_magenheim_capstone_boss_queen_veilheart_iron)
me_veil_collar.update()

# ---- objects
ob_veil_core = bpy.data.objects.new('veil-core', me_veil_core)
ob_left_veil_0 = bpy.data.objects.new('left-veil-0', me_left_veil_0)
ob_left_veil_1 = bpy.data.objects.new('left-veil-1', me_left_veil_1)
ob_left_veil_2 = bpy.data.objects.new('left-veil-2', me_left_veil_2)
ob_left_veil_3 = bpy.data.objects.new('left-veil-3', me_left_veil_3)
ob_left_veil_4 = bpy.data.objects.new('left-veil-4', me_left_veil_4)
ob_left_veil_5 = bpy.data.objects.new('left-veil-5', me_left_veil_5)
ob_left_veil_6 = bpy.data.objects.new('left-veil-6', me_left_veil_6)
ob_right_veil_0 = bpy.data.objects.new('right-veil-0', me_right_veil_0)
ob_right_veil_1 = bpy.data.objects.new('right-veil-1', me_right_veil_1)
ob_right_veil_2 = bpy.data.objects.new('right-veil-2', me_right_veil_2)
ob_right_veil_3 = bpy.data.objects.new('right-veil-3', me_right_veil_3)
ob_right_veil_4 = bpy.data.objects.new('right-veil-4', me_right_veil_4)
ob_right_veil_5 = bpy.data.objects.new('right-veil-5', me_right_veil_5)
ob_right_veil_6 = bpy.data.objects.new('right-veil-6', me_right_veil_6)
ob_veil_collar = bpy.data.objects.new('veil-collar', me_veil_collar)

# ---- transforms, parenting, visibility, modifiers, constraints
ob_veil_core.location = (0.0, 0.0, 0.402)
ob_left_veil_0.location = (-0.09346, 0.08, -0.06947)
ob_left_veil_1.location = (0.1534, 0.08, -0.05097)
ob_left_veil_2.location = (0.347, 0.08, 0.1034)
ob_left_veil_3.location = (0.42, 0.08, 0.34)
ob_left_veil_4.location = (0.347, 0.08, 0.5766)
ob_left_veil_5.location = (0.1534, 0.08, 0.731)
ob_left_veil_6.location = (-0.09346, 0.08, 0.7495)
ob_right_veil_0.location = (0.1157, -0.08, 0.847)
ob_right_veil_1.location = (-0.19, -0.08, 0.8241)
ob_right_veil_2.location = (-0.4296, -0.08, 0.6329)
ob_right_veil_3.location = (-0.52, -0.08, 0.34)
ob_right_veil_4.location = (-0.4296, -0.08, 0.04707)
ob_right_veil_5.location = (-0.19, -0.08, -0.1441)
ob_right_veil_6.location = (0.1157, -0.08, -0.167)
ob_veil_collar.location = (0.0, 0.0, 0.0)

# ---- collection membership
scene.collection.objects.link(ob_veil_core)
scene.collection.objects.link(ob_left_veil_0)
scene.collection.objects.link(ob_left_veil_1)
scene.collection.objects.link(ob_left_veil_2)
scene.collection.objects.link(ob_left_veil_3)
scene.collection.objects.link(ob_left_veil_4)
scene.collection.objects.link(ob_left_veil_5)
scene.collection.objects.link(ob_left_veil_6)
scene.collection.objects.link(ob_right_veil_0)
scene.collection.objects.link(ob_right_veil_1)
scene.collection.objects.link(ob_right_veil_2)
scene.collection.objects.link(ob_right_veil_3)
scene.collection.objects.link(ob_right_veil_4)
scene.collection.objects.link(ob_right_veil_5)
scene.collection.objects.link(ob_right_veil_6)
scene.collection.objects.link(ob_veil_collar)

# ---- scene / render settings (as saved in the file)
scene.frame_start = 1; scene.frame_end = 250; scene.frame_set(1)
scene.render.engine = 'BLENDER_EEVEE_NEXT'
scene.render.bake_bias = 0.0
scene.render.bake_samples = 0
scene.cycles.sampling_pattern = 'TABULATED_SOBOL'
scene.eevee.use_volume_custom_range = False
bpy.context.view_layer.update()

# ---- added for rendering (the .blend has no active camera and no usable light): camera, sun + grey world if the file has none
cam_auto = bpy.data.cameras.new('AutoCamera')
cam_auto.lens = 50.0
cam_auto.sensor_width = 36.0
cam_auto.clip_end = 1000.0
ob_auto_camera = bpy.data.objects.new('AutoCamera', cam_auto)
scene.collection.objects.link(ob_auto_camera)
ob_auto_camera.location = (1.36877, -1.70253, 1.47502)
ob_auto_camera.rotation_euler = (1.09748, -7.21219e-08, 0.694738)
scene.camera = ob_auto_camera
light_auto_sun = bpy.data.lights.new('AutoSun', 'SUN')
light_auto_sun.energy = 3.0
light_auto_sun.angle = 0.0523599
ob_auto_sun = bpy.data.objects.new('AutoSun', light_auto_sun)
scene.collection.objects.link(ob_auto_sun)
ob_auto_sun.rotation_euler = (0.872665, 0.174533, 0.523599)
if scene.world is None:
    world_auto = bpy.data.worlds.new('AutoWorld')
    world_auto.color = (0.3, 0.3, 0.3)
    scene.world = world_auto
bpy.context.view_layer.update()
